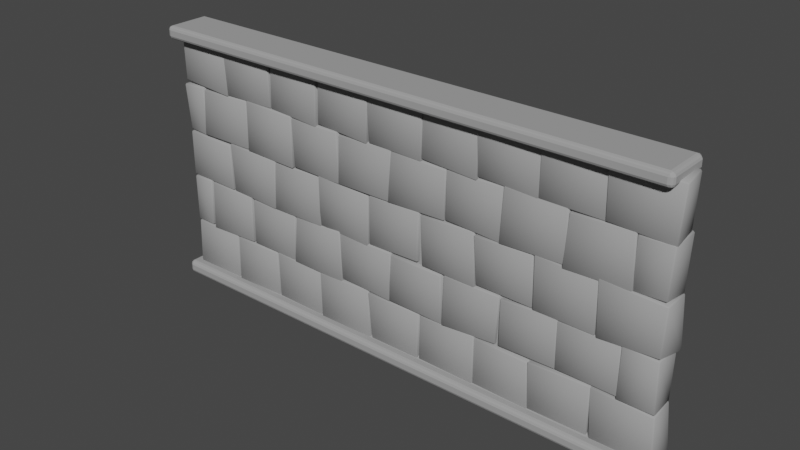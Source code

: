 # Source: Wall.blend  (saved by Blender 3.4.6; exported with 4.5.12 LTS)
import bpy
from mathutils import Matrix  # noqa: F401  (used for matrix-valued properties, if any)

bpy.ops.wm.read_factory_settings(use_empty=True)
scene = bpy.context.scene
scene.name = 'Scene'

# ---- collections
col_collection = bpy.data.collections.new('Collection'); scene.collection.children.link(col_collection)

# ---- materials (node trees are filled in below, after node groups)
mat_material_001 = bpy.data.materials.new('Material.001')
mat_material_001.use_transparent_shadow = False

# ---- material node trees
mat_material_001.use_nodes = True; mat_material_001.node_tree.nodes.clear()
_N = mat_material_001.node_tree.nodes; _L = mat_material_001.node_tree.links
n0 = _N.new('ShaderNodeBsdfPrincipled'); n0.name = 'Principled BSDF'; n0.location = (10, 300)
n0.distribution = 'GGX'
n0.subsurface_method = 'RANDOM_WALK_SKIN'
n0.inputs[0].default_value = (0.3519, 0.3519, 0.3519, 1.0)
n0.inputs[2].default_value = 0.7389
n0.inputs[3].default_value = 1.45
n0.inputs[13].default_value = 0.0
n0.inputs[27].default_value = (0.0, 0.0, 0.0, 1.0)
n0.inputs[28].default_value = 1.0
n1 = _N.new('ShaderNodeOutputMaterial'); n1.name = 'Material Output'; n1.location = (300, 300)
_L.new(n0.outputs[0], n1.inputs[0])
n1.is_active_output = True

# ---- world
world_world = bpy.data.worlds.new('World'); scene.world = world_world
world_world.use_nodes = True; world_world.node_tree.nodes.clear()
_N = world_world.node_tree.nodes; _L = world_world.node_tree.links
n0 = _N.new('ShaderNodeOutputWorld'); n0.name = 'World Output'; n0.location = (300, 300)
n1 = _N.new('ShaderNodeBackground'); n1.name = 'Background'; n1.location = (10, 300)
n1.inputs[0].default_value = (0.05088, 0.05088, 0.05088, 1.0)
_L.new(n1.outputs[0], n0.inputs[0])
n0.is_active_output = True
world_world.color = (0.05088, 0.05088, 0.05088)
world_world.use_sun_shadow = False
world_world.sun_shadow_jitter_overblur = 0.0

# ---- meshes
me_cube = bpy.data.meshes.new('Cube')
me_cube.from_pydata([(-3.833, -0.2017, 0.1647), (-3.809, -0.1913, 0.9083), (-3.833, 0.1903, 0.191), (-3.865, 0.1915, 0.9089), (-2.952, -0.1964, 0.1524), (-2.964, -0.1834, 0.9093), (-2.991, 0.1807, 0.1512), (-2.97, 0.1913, 0.8882), (-2.942, -0.2107, 0.1459), (-2.931, -0.1989, 0.8964), (-2.928, 0.1869, 0.1591), (-2.955, 0.19, 0.8979), (-2.097, -0.1862, 0.1806), (-2.126, -0.1908, 0.8995), (-2.105, 0.1833, 0.1714), (-2.069, 0.1847, 0.939), (-2.087, -0.1939, 0.1969), (-2.097, -0.2001, 0.9259), (-2.118, 0.1978, 0.1676), (-2.094, 0.2001, 0.9318), (-1.247, -0.1962, 0.1844), (-1.203, -0.1846, 0.8861), (-1.219, 0.183, 0.1822), (-1.232, 0.209, 0.926), (-1.236, -0.2067, 0.1669), (-1.252, -0.2067, 0.8949), (-1.221, 0.2026, 0.1684), (-1.199, 0.1765, 0.8833), (-0.3174, -0.1995, 0.1687), (-0.3651, -0.1825, 0.9299), (-0.3192, 0.1909, 0.1642), (-0.3443, 0.2032, 0.9294), (-0.2975, -0.1913, 0.1848), (-0.3681, -0.1992, 0.9008), (-0.3908, 0.1906, 0.1722), (-0.298, 0.1897, 0.8909), (0.5093, -0.2003, 0.1981), (0.5307, -0.1869, 0.8975), (0.528, 0.1918, 0.1894), (0.533, 0.1849, 0.8777), (0.5242, -0.1837, 0.1836), (0.5382, -0.1773, 0.8751), (0.5618, 0.1807, 0.1917), (0.5058, 0.2018, 0.904), (1.439, -0.1983, 0.1657), (1.437, -0.1964, 0.9329), (1.38, 0.1929, 0.1739), (1.412, 0.1852, 0.9059), (1.413, -0.1816, 0.1833), (1.403, -0.1798, 0.902), (1.38, 0.1838, 0.1445), (1.437, 0.1969, 0.8923), (2.298, -0.1986, 0.1605), (2.254, -0.2008, 0.8901), (2.264, 0.1876, 0.1621), (2.277, 0.209, 0.9222), (2.272, -0.1837, 0.1895), (2.265, -0.2132, 0.9147), (2.261, 0.2024, 0.176), (2.314, 0.1987, 0.8925), (3.151, -0.1896, 0.2047), (3.159, -0.1975, 0.9338), (3.133, 0.1991, 0.1908), (3.162, 0.209, 0.917), (3.185, -0.1982, 0.1747), (3.136, -0.1896, 0.927), (3.16, 0.1825, 0.1673), (3.157, 0.1752, 0.9095), (4.046, -0.1938, 0.164), (4.019, -0.1986, 0.8861), (4.072, 0.1905, 0.1648), (3.998, 0.1869, 0.9207), (-3.836, -0.1798, 0.9109), (-3.822, -0.1914, 1.657), (-3.813, 0.1752, 0.8923), (-3.856, 0.2023, 1.649), (-3.494, -0.1921, 0.9177), (-3.454, -0.1969, 1.671), (-3.46, 0.1809, 0.9176), (-3.435, 0.1901, 1.691), (-3.457, -0.1989, 0.878), (-3.427, -0.1942, 1.656), (-3.491, 0.1916, 0.9039), (-3.456, 0.1962, 1.671), (-2.605, -0.1949, 0.9176), (-2.588, -0.2056, 1.663), (-2.598, 0.1995, 0.8832), (-2.604, 0.2021, 1.617), (-2.576, -0.1893, 0.9104), (-2.559, -0.1973, 1.628), (-2.606, 0.1978, 0.9068), (-2.584, 0.1741, 1.665), (-1.759, -0.1882, 0.9011), (-1.718, -0.1843, 1.645), (-1.741, 0.1881, 0.902), (-1.694, 0.1959, 1.656), (-1.738, -0.2127, 0.9032), (-1.699, -0.1807, 1.634), (-1.741, 0.196, 0.9117), (-1.728, 0.1846, 1.635), (-0.8291, -0.1888, 0.867), (-0.8521, -0.2108, 1.676), (-0.8356, 0.2122, 0.9109), (-0.831, 0.1996, 1.663), (-0.8434, -0.1816, 0.9345), (-0.88, -0.1911, 1.66), (-0.8599, 0.2078, 0.9042), (-0.8395, 0.2023, 1.689), (0.04458, -0.2044, 0.9112), (0.04776, -0.1949, 1.649), (0.01998, 0.174, 0.9113), (0.03306, 0.1926, 1.671), (0.02163, -0.2058, 0.9205), (0.008324, -0.1783, 1.623), (0.02478, 0.1794, 0.9487), (0.05106, 0.2068, 1.681), (0.9026, -0.193, 0.8908), (0.8872, -0.1985, 1.618), (0.8994, 0.1994, 0.895), (0.9197, 0.1993, 1.659), (0.916, -0.2127, 0.8951), (0.9265, -0.1912, 1.642), (0.926, 0.1946, 0.9118), (0.9213, 0.2028, 1.609), (1.751, -0.1762, 0.9267), (1.802, -0.2007, 1.657), (1.743, 0.1887, 0.9307), (1.778, 0.2067, 1.678), (1.801, -0.1903, 0.9375), (1.806, -0.1884, 1.626), (1.795, 0.1974, 0.9144), (1.765, 0.1879, 1.621), (2.637, -0.1869, 0.9472), (2.646, -0.1948, 1.689), (2.663, 0.1997, 0.9053), (2.635, 0.194, 1.63), (2.636, -0.1845, 0.9477), (2.629, -0.195, 1.646), (2.653, 0.1926, 0.9359), (2.653, 0.1752, 1.652), (3.516, -0.192, 0.9387), (3.5, -0.1883, 1.658), (3.544, 0.208, 0.9118), (3.519, 0.1903, 1.631), (3.486, -0.1972, 0.9004), (3.501, -0.1966, 1.669), (3.528, 0.191, 0.9272), (3.543, 0.1919, 1.626), (4.013, -0.2022, 0.9061), (3.989, -0.1876, 1.637), (3.985, 0.2109, 0.8939), (4.005, 0.1978, 1.666), (-3.846, -0.1732, 1.668), (-3.817, -0.1935, 2.388), (-3.858, 0.1953, 1.628), (-3.792, 0.1982, 2.393), (-2.954, -0.2038, 1.663), (-2.985, -0.1961, 2.362), (-2.951, 0.1831, 1.688), (-2.994, 0.1811, 2.369), (-2.94, -0.1898, 1.652), (-2.967, -0.2029, 2.406), (-2.986, 0.2065, 1.647), (-2.981, 0.1982, 2.407), (-2.082, -0.2104, 1.626), (-2.053, -0.2024, 2.384), (-2.106, 0.1938, 1.661), (-2.074, 0.2112, 2.396), (-2.11, -0.1952, 1.616), (-2.071, -0.1886, 2.356), (-2.107, 0.2016, 1.643), (-2.083, 0.2015, 2.396), (-1.191, -0.2075, 1.64), (-1.217, -0.1744, 2.383), (-1.256, 0.1903, 1.657), (-1.197, 0.2092, 2.411), (-1.232, -0.19, 1.646), (-1.225, -0.206, 2.42), (-1.173, 0.1881, 1.633), (-1.197, 0.1877, 2.389), (-0.3378, -0.1967, 1.611), (-0.35, -0.175, 2.364), (-0.3563, 0.1795, 1.655), (-0.3548, 0.191, 2.366), (-0.3369, -0.1811, 1.644), (-0.3248, -0.1904, 2.384), (-0.3537, 0.1873, 1.669), (-0.3386, 0.202, 2.407), (0.4963, -0.1908, 1.673), (0.512, -0.1832, 2.403), (0.5535, 0.2106, 1.638), (0.52, 0.1881, 2.378), (0.5672, -0.1874, 1.645), (0.5266, -0.1784, 2.364), (0.5436, 0.1864, 1.659), (0.5395, 0.1889, 2.376), (1.419, -0.1926, 1.625), (1.375, -0.1811, 2.41), (1.404, 0.1947, 1.671), (1.404, 0.1923, 2.374), (1.419, -0.1773, 1.67), (1.385, -0.209, 2.379), (1.403, 0.2107, 1.65), (1.428, 0.1752, 2.386), (2.275, -0.1848, 1.663), (2.247, -0.1916, 2.396), (2.263, 0.1757, 1.66), (2.263, 0.1934, 2.364), (2.279, -0.2028, 1.655), (2.266, -0.2053, 2.422), (2.254, 0.2051, 1.648), (2.286, 0.1854, 2.388), (3.146, -0.1992, 1.639), (3.144, -0.1953, 2.377), (3.158, 0.1919, 1.632), (3.15, 0.191, 2.422), (3.158, -0.203, 1.619), (3.13, -0.2081, 2.424), (3.149, 0.1923, 1.675), (3.173, 0.1941, 2.365), (3.992, -0.1933, 1.664), (4.019, -0.1935, 2.366), (4.07, 0.1873, 1.633), (4.02, 0.1858, 2.386), (-3.808, -0.1893, 2.417), (-3.855, -0.208, 3.12), (-3.837, 0.1975, 2.366), (-3.83, 0.1861, 3.122), (-3.469, -0.1808, 2.381), (-3.463, -0.2015, 3.135), (-3.462, 0.191, 2.372), (-3.456, 0.1875, 3.171), (-3.489, -0.2083, 2.406), (-3.464, -0.1856, 3.106), (-3.472, 0.1971, 2.373), (-3.471, 0.1933, 3.148), (-2.592, -0.1956, 2.409), (-2.579, -0.1928, 3.146), (-2.577, 0.2011, 2.387), (-2.601, 0.1957, 3.107), (-2.584, -0.2036, 2.389), (-2.578, -0.1991, 3.156), (-2.566, 0.2004, 2.406), (-2.566, 0.1911, 3.115), (-1.697, -0.209, 2.369), (-1.701, -0.2044, 3.139), (-1.726, 0.1894, 2.417), (-1.713, 0.2076, 3.138), (-1.674, -0.1984, 2.399), (-1.72, -0.1846, 3.112), (-1.703, 0.1805, 2.393), (-1.707, 0.1992, 3.112), (-0.8224, -0.2071, 2.388), (-0.8598, -0.2141, 3.139), (-0.8283, 0.1788, 2.417), (-0.8238, 0.1864, 3.159), (-0.8491, -0.2141, 2.396), (-0.8553, -0.1833, 3.09), (-0.8489, 0.2076, 2.395), (-0.8587, 0.1958, 3.177), (0.03337, -0.2035, 2.396), (0.06199, -0.1852, 3.147), (-0.0111, 0.1984, 2.392), (0.05533, 0.2126, 3.142), (-0.004505, -0.2017, 2.383), (0.0432, -0.1831, 3.123), (0.07115, 0.1882, 2.397), (0.01332, 0.2004, 3.127), (0.9004, -0.1709, 2.394), (0.9434, -0.1985, 3.116), (0.927, 0.2026, 2.375), (0.8869, 0.1763, 3.139), (0.9264, -0.1818, 2.419), (0.9324, -0.1877, 3.117), (0.8894, 0.1766, 2.41), (0.9378, 0.1978, 3.129), (1.796, -0.1949, 2.382), (1.819, -0.1861, 3.145), (1.817, 0.2007, 2.378), (1.751, 0.178, 3.131), (1.75, -0.2065, 2.378), (1.796, -0.2084, 3.165), (1.809, 0.1953, 2.403), (1.774, 0.1976, 3.148), (2.689, -0.1993, 2.409), (2.679, -0.1904, 3.163), (2.675, 0.1999, 2.388), (2.639, 0.2009, 3.157), (2.644, -0.211, 2.358), (2.686, -0.1879, 3.101), (2.613, 0.1852, 2.379), (2.643, 0.205, 3.121), (3.566, -0.193, 2.375), (3.545, -0.2012, 3.145), (3.529, 0.2003, 2.379), (3.503, 0.1942, 3.138), (3.531, -0.1754, 2.378), (3.55, -0.1943, 3.104), (3.561, 0.1851, 2.384), (3.531, 0.2138, 3.136), (3.985, -0.1825, 2.401), (4.021, -0.1997, 3.127), (4.009, 0.1865, 2.362), (4.029, 0.204, 3.156), (-3.821, -0.1897, 3.176), (-3.831, -0.1913, 3.836), (-3.832, 0.1979, 3.087), (-3.833, 0.1865, 3.879), (-2.939, -0.2051, 3.122), (-2.953, -0.2027, 3.915), (-2.988, 0.191, 3.139), (-3.01, 0.1861, 3.869), (-3.01, -0.1874, 3.131), (-2.977, -0.2058, 3.881), (-2.968, 0.206, 3.13), (-2.952, 0.2069, 3.909), (-2.095, -0.1918, 3.152), (-2.102, -0.2057, 3.893), (-2.099, 0.1861, 3.127), (-2.123, 0.1879, 3.844), (-2.093, -0.1855, 3.15), (-2.078, -0.1773, 3.885), (-2.078, 0.1977, 3.097), (-2.115, 0.1921, 3.87), (-1.228, -0.2114, 3.102), (-1.224, -0.2004, 3.886), (-1.2, 0.2103, 3.102), (-1.216, 0.1857, 3.855), (-1.216, -0.1869, 3.15), (-1.195, -0.1853, 3.85), (-1.181, 0.1874, 3.114), (-1.189, 0.178, 3.876), (-0.3427, -0.1995, 3.099), (-0.312, -0.2061, 3.875), (-0.3646, 0.188, 3.136), (-0.3501, 0.2013, 3.879), (-0.3118, -0.1909, 3.122), (-0.37, -0.1904, 3.894), (-0.3541, 0.1993, 3.116), (-0.3627, 0.1981, 3.904), (0.5534, -0.195, 3.101), (0.5565, -0.1927, 3.88), (0.5397, 0.1862, 3.16), (0.5267, 0.1849, 3.858), (0.5363, -0.187, 3.142), (0.5546, -0.1766, 3.857), (0.5234, 0.1961, 3.087), (0.5152, 0.2065, 3.888), (1.402, -0.2075, 3.105), (1.42, -0.1931, 3.902), (1.425, 0.1984, 3.114), (1.4, 0.1886, 3.859), (1.389, -0.1825, 3.149), (1.374, -0.2082, 3.893), (1.429, 0.1885, 3.126), (1.421, 0.1749, 3.864), (2.28, -0.2091, 3.134), (2.274, -0.1822, 3.877), (2.237, 0.1861, 3.113), (2.274, 0.2076, 3.908), (2.26, -0.1973, 3.132), (2.274, -0.2074, 3.911), (2.293, 0.2123, 3.115), (2.274, 0.1933, 3.897), (3.174, -0.1899, 3.125), (3.152, -0.1803, 3.861), (3.154, 0.1929, 3.152), (3.163, 0.1844, 3.832), (3.148, -0.2085, 3.135), (3.124, -0.2035, 3.869), (3.142, 0.1902, 3.107), (3.135, 0.1865, 3.896), (4.025, -0.19, 3.092), (4.066, -0.1947, 3.866), (4.001, 0.1824, 3.138), (4.017, 0.2003, 3.88), (3.755, 0.1345, 2.0), (3.808, 0.09451, 2.0), (-3.808, 0.09451, 3.76), (-3.841, 0.1822, 3.8), (-3.755, 0.1345, 3.76), (-3.755, -0.1345, 2.0), (-3.808, -0.09451, 2.0), (-3.808, 0.09451, 2.0), (-3.755, 0.1345, 2.0), (-3.907, -0.35, 3.84), (-3.96, -0.31, 3.84), (-3.926, -0.3023, 3.8), (3.96, 0.31, 3.84), (3.926, 0.3023, 3.8), (3.907, 0.35, 3.84), (3.907, -0.35, 3.84), (3.926, -0.3023, 3.8), (3.96, -0.31, 3.84), (-3.96, -0.31, 3.96), (-3.907, -0.35, 3.96), (-3.907, -0.31, 4.0), (-3.96, 0.31, 3.96), (-3.907, 0.31, 4.0), (-3.907, 0.35, 3.96), (3.907, 0.35, 3.96), (3.907, 0.31, 4.0), (3.96, 0.31, 3.96), (3.96, -0.31, 3.96), (3.907, -0.31, 4.0), (3.907, -0.35, 3.96), (-3.96, 0.31, 3.84), (-3.907, 0.35, 3.84), (-3.926, 0.3023, 3.8), (3.755, 0.1345, 3.76), (3.841, 0.1822, 3.8), (3.808, 0.09451, 3.76), (3.808, -0.09451, 2.0), (3.755, -0.1345, 2.0), (3.808, -0.09451, 3.76), (3.841, -0.1822, 3.8), (3.755, -0.1345, 3.76), (-3.808, -0.09451, 3.76), (-3.755, -0.1345, 3.76), (-3.841, -0.1822, 3.8), (-3.808, 0.09451, 0.24), (-3.841, 0.1822, 0.2), (-3.755, 0.1345, 0.24), (-3.907, -0.35, 0.16), (-3.96, -0.31, 0.16), (-3.926, -0.3023, 0.2), (3.96, 0.31, 0.16), (3.926, 0.3023, 0.2), (3.907, 0.35, 0.16), (3.907, -0.35, 0.16), (3.926, -0.3023, 0.2), (3.96, -0.31, 0.16), (-3.96, -0.31, 0.04), (-3.907, -0.35, 0.04), (-3.907, -0.31, 0.0), (-3.96, 0.31, 0.04), (-3.907, 0.31, 0.0), (-3.907, 0.35, 0.04), (3.907, 0.35, 0.04), (3.907, 0.31, 0.0), (3.96, 0.31, 0.04), (3.96, -0.31, 0.04), (3.907, -0.31, 0.0), (3.907, -0.35, 0.04), (-3.96, 0.31, 0.16), (-3.907, 0.35, 0.16), (-3.926, 0.3023, 0.2), (3.755, 0.1345, 0.24), (3.841, 0.1822, 0.2), (3.808, 0.09451, 0.24), (3.808, -0.09451, 0.24), (3.841, -0.1822, 0.2), (3.755, -0.1345, 0.24), (-3.808, -0.09451, 0.24), (-3.755, -0.1345, 0.24), (-3.841, -0.1822, 0.2)], [], [(0, 1, 3, 2), (2, 3, 7, 6), (6, 7, 5, 4), (4, 5, 1, 0), (2, 6, 4, 0), (7, 3, 1, 5), (8, 9, 11, 10), (10, 11, 15, 14), (14, 15, 13, 12), (12, 13, 9, 8), (10, 14, 12, 8), (15, 11, 9, 13), (16, 17, 19, 18), (18, 19, 23, 22), (22, 23, 21, 20), (20, 21, 17, 16), (18, 22, 20, 16), (23, 19, 17, 21), (24, 25, 27, 26), (26, 27, 31, 30), (30, 31, 29, 28), (28, 29, 25, 24), (26, 30, 28, 24), (31, 27, 25, 29), (32, 33, 35, 34), (34, 35, 39, 38), (38, 39, 37, 36), (36, 37, 33, 32), (34, 38, 36, 32), (39, 35, 33, 37), (40, 41, 43, 42), (42, 43, 47, 46), (46, 47, 45, 44), (44, 45, 41, 40), (42, 46, 44, 40), (47, 43, 41, 45), (48, 49, 51, 50), (50, 51, 55, 54), (54, 55, 53, 52), (52, 53, 49, 48), (50, 54, 52, 48), (55, 51, 49, 53), (56, 57, 59, 58), (58, 59, 63, 62), (62, 63, 61, 60), (60, 61, 57, 56), (58, 62, 60, 56), (63, 59, 57, 61), (64, 65, 67, 66), (66, 67, 71, 70), (70, 71, 69, 68), (68, 69, 65, 64), (66, 70, 68, 64), (71, 67, 65, 69), (72, 73, 75, 74), (74, 75, 79, 78), (78, 79, 77, 76), (76, 77, 73, 72), (74, 78, 76, 72), (79, 75, 73, 77), (80, 81, 83, 82), (82, 83, 87, 86), (86, 87, 85, 84), (84, 85, 81, 80), (82, 86, 84, 80), (87, 83, 81, 85), (88, 89, 91, 90), (90, 91, 95, 94), (94, 95, 93, 92), (92, 93, 89, 88), (90, 94, 92, 88), (95, 91, 89, 93), (96, 97, 99, 98), (98, 99, 103, 102), (102, 103, 101, 100), (100, 101, 97, 96), (98, 102, 100, 96), (103, 99, 97, 101), (104, 105, 107, 106), (106, 107, 111, 110), (110, 111, 109, 108), (108, 109, 105, 104), (106, 110, 108, 104), (111, 107, 105, 109), (112, 113, 115, 114), (114, 115, 119, 118), (118, 119, 117, 116), (116, 117, 113, 112), (114, 118, 116, 112), (119, 115, 113, 117), (120, 121, 123, 122), (122, 123, 127, 126), (126, 127, 125, 124), (124, 125, 121, 120), (122, 126, 124, 120), (127, 123, 121, 125), (128, 129, 131, 130), (130, 131, 135, 134), (134, 135, 133, 132), (132, 133, 129, 128), (130, 134, 132, 128), (135, 131, 129, 133), (136, 137, 139, 138), (138, 139, 143, 142), (142, 143, 141, 140), (140, 141, 137, 136), (138, 142, 140, 136), (143, 139, 137, 141), (144, 145, 147, 146), (146, 147, 151, 150), (150, 151, 149, 148), (148, 149, 145, 144), (146, 150, 148, 144), (151, 147, 145, 149), (152, 153, 155, 154), (154, 155, 159, 158), (158, 159, 157, 156), (156, 157, 153, 152), (154, 158, 156, 152), (159, 155, 153, 157), (160, 161, 163, 162), (162, 163, 167, 166), (166, 167, 165, 164), (164, 165, 161, 160), (162, 166, 164, 160), (167, 163, 161, 165), (168, 169, 171, 170), (170, 171, 175, 174), (174, 175, 173, 172), (172, 173, 169, 168), (170, 174, 172, 168), (175, 171, 169, 173), (176, 177, 179, 178), (178, 179, 183, 182), (182, 183, 181, 180), (180, 181, 177, 176), (178, 182, 180, 176), (183, 179, 177, 181), (184, 185, 187, 186), (186, 187, 191, 190), (190, 191, 189, 188), (188, 189, 185, 184), (186, 190, 188, 184), (191, 187, 185, 189), (192, 193, 195, 194), (194, 195, 199, 198), (198, 199, 197, 196), (196, 197, 193, 192), (194, 198, 196, 192), (199, 195, 193, 197), (200, 201, 203, 202), (202, 203, 207, 206), (206, 207, 205, 204), (204, 205, 201, 200), (202, 206, 204, 200), (207, 203, 201, 205), (208, 209, 211, 210), (210, 211, 215, 214), (214, 215, 213, 212), (212, 213, 209, 208), (210, 214, 212, 208), (215, 211, 209, 213), (216, 217, 219, 218), (218, 219, 223, 222), (222, 223, 221, 220), (220, 221, 217, 216), (218, 222, 220, 216), (223, 219, 217, 221), (224, 225, 227, 226), (226, 227, 231, 230), (230, 231, 229, 228), (228, 229, 225, 224), (226, 230, 228, 224), (231, 227, 225, 229), (232, 233, 235, 234), (234, 235, 239, 238), (238, 239, 237, 236), (236, 237, 233, 232), (234, 238, 236, 232), (239, 235, 233, 237), (240, 241, 243, 242), (242, 243, 247, 246), (246, 247, 245, 244), (244, 245, 241, 240), (242, 246, 244, 240), (247, 243, 241, 245), (248, 249, 251, 250), (250, 251, 255, 254), (254, 255, 253, 252), (252, 253, 249, 248), (250, 254, 252, 248), (255, 251, 249, 253), (256, 257, 259, 258), (258, 259, 263, 262), (262, 263, 261, 260), (260, 261, 257, 256), (258, 262, 260, 256), (263, 259, 257, 261), (264, 265, 267, 266), (266, 267, 271, 270), (270, 271, 269, 268), (268, 269, 265, 264), (266, 270, 268, 264), (271, 267, 265, 269), (272, 273, 275, 274), (274, 275, 279, 278), (278, 279, 277, 276), (276, 277, 273, 272), (274, 278, 276, 272), (279, 275, 273, 277), (280, 281, 283, 282), (282, 283, 287, 286), (286, 287, 285, 284), (284, 285, 281, 280), (282, 286, 284, 280), (287, 283, 281, 285), (288, 289, 291, 290), (290, 291, 295, 294), (294, 295, 293, 292), (292, 293, 289, 288), (290, 294, 292, 288), (295, 291, 289, 293), (296, 297, 299, 298), (298, 299, 303, 302), (302, 303, 301, 300), (300, 301, 297, 296), (298, 302, 300, 296), (303, 299, 297, 301), (304, 305, 307, 306), (306, 307, 311, 310), (310, 311, 309, 308), (308, 309, 305, 304), (306, 310, 308, 304), (311, 307, 305, 309), (312, 313, 315, 314), (314, 315, 319, 318), (318, 319, 317, 316), (316, 317, 313, 312), (314, 318, 316, 312), (319, 315, 313, 317), (320, 321, 323, 322), (322, 323, 327, 326), (326, 327, 325, 324), (324, 325, 321, 320), (322, 326, 324, 320), (327, 323, 321, 325), (328, 329, 331, 330), (330, 331, 335, 334), (334, 335, 333, 332), (332, 333, 329, 328), (330, 334, 332, 328), (335, 331, 329, 333), (336, 337, 339, 338), (338, 339, 343, 342), (342, 343, 341, 340), (340, 341, 337, 336), (338, 342, 340, 336), (343, 339, 337, 341), (344, 345, 347, 346), (346, 347, 351, 350), (350, 351, 349, 348), (348, 349, 345, 344), (346, 350, 348, 344), (351, 347, 345, 349), (352, 353, 355, 354), (354, 355, 359, 358), (358, 359, 357, 356), (356, 357, 353, 352), (354, 358, 356, 352), (359, 355, 353, 357), (360, 361, 363, 362), (362, 363, 367, 366), (366, 367, 365, 364), (364, 365, 361, 360), (362, 366, 364, 360), (367, 363, 361, 365), (368, 369, 371, 370), (370, 371, 375, 374), (374, 375, 373, 372), (372, 373, 369, 368), (370, 374, 372, 368), (375, 371, 369, 373), (391, 405, 395, 385), (386, 394, 397, 406), (413, 416, 418, 381), (389, 392, 415, 410), (388, 402, 403, 393), (401, 398, 396, 404), (392, 387, 419, 415), (382, 417, 378, 383), (377, 411, 414, 412), (387, 408, 379, 419), (408, 389, 410, 379), (407, 399, 400, 390), (378, 379, 380), (385, 386, 387), (388, 389, 390), (391, 392, 393), (394, 395, 396), (397, 398, 399), (400, 401, 402), (403, 404, 405), (406, 407, 408), (409, 410, 411), (414, 415, 416), (417, 418, 419), (411, 377, 376, 409), (380, 384, 383, 378), (391, 385, 387, 392), (388, 393, 392, 389), (396, 398, 397, 394), (398, 401, 400, 399), (401, 404, 403, 402), (404, 396, 395, 405), (399, 407, 406, 397), (416, 413, 412, 414), (381, 418, 417, 382), (415, 419, 418, 416), (410, 415, 414, 411), (379, 410, 409, 380), (419, 379, 378, 417), (407, 390, 389, 408), (386, 406, 408, 387), (385, 395, 394, 386), (402, 388, 390, 400), (405, 391, 393, 403), (384, 380, 409, 376), (429, 423, 433, 443), (424, 444, 435, 432), (413, 381, 454, 452), (427, 448, 451, 430), (426, 431, 441, 440), (439, 442, 434, 436), (430, 451, 455, 425), (382, 383, 420, 453), (377, 412, 450, 449), (425, 455, 421, 446), (446, 421, 448, 427), (445, 428, 438, 437), (420, 422, 421), (423, 425, 424), (426, 428, 427), (429, 431, 430), (432, 434, 433), (435, 437, 436), (438, 440, 439), (441, 443, 442), (444, 446, 445), (447, 449, 448), (450, 452, 451), (453, 455, 454), (449, 447, 376, 377), (422, 420, 383, 384), (429, 430, 425, 423), (426, 427, 430, 431), (434, 432, 435, 436), (436, 437, 438, 439), (439, 440, 441, 442), (442, 443, 433, 434), (437, 435, 444, 445), (452, 450, 412, 413), (381, 382, 453, 454), (451, 452, 454, 455), (448, 449, 450, 451), (421, 422, 447, 448), (455, 453, 420, 421), (445, 446, 427, 428), (424, 425, 446, 444), (423, 424, 432, 433), (440, 438, 428, 426), (443, 441, 431, 429), (384, 376, 447, 422)])
me_cube.polygons.foreach_set('use_smooth', [1, 1, 1, 1, 1, 1, 1, 1, 1, 1, 1, 1, 1, 1, 1, 1, 1, 1, 1, 1, 1, 1, 1, 1, 1, 1, 1, 1, 1, 1, 1, 1, 1, 1, 1, 1, 1, 1, 1, 1, 1, 1, 1, 1, 1, 1, 1, 1, 1, 1, 1, 1, 1, 1, 1, 1, 1, 1, 1, 1, 1, 1, 1, 1, 1, 1, 1, 1, 1, 1, 1, 1, 1, 1, 1, 1, 1, 1, 1, 1, 1, 1, 1, 1, 1, 1, 1, 1, 1, 1, 1, 1, 1, 1, 1, 1, 1, 1, 1, 1, 1, 1, 1, 1, 1, 1, 1, 1, 1, 1, 1, 1, 1, 1, 1, 1, 1, 1, 1, 1, 1, 1, 1, 1, 1, 1, 1, 1, 1, 1, 1, 1, 1, 1, 1, 1, 1, 1, 1, 1, 1, 1, 1, 1, 1, 1, 1, 1, 1, 1, 1, 1, 1, 1, 1, 1, 1, 1, 1, 1, 1, 1, 1, 1, 1, 1, 1, 1, 1, 1, 1, 1, 1, 1, 1, 1, 1, 1, 1, 1, 1, 1, 1, 1, 1, 1, 1, 1, 1, 1, 1, 1, 1, 1, 1, 1, 1, 1, 1, 1, 1, 1, 1, 1, 1, 1, 1, 1, 1, 1, 1, 1, 1, 1, 1, 1, 1, 1, 1, 1, 1, 1, 1, 1, 1, 1, 1, 1, 1, 1, 1, 1, 1, 1, 1, 1, 1, 1, 1, 1, 1, 1, 1, 1, 1, 1, 1, 1, 1, 1, 1, 1, 1, 1, 1, 1, 1, 1, 1, 1, 1, 1, 1, 1, 1, 1, 1, 1, 1, 1, 1, 1, 1, 1, 1, 1, 1, 1, 1, 1, 1, 1, 0, 0, 0, 0, 0, 0, 0, 0, 0, 0, 0, 0, 0, 0, 0, 0, 0, 0, 0, 0, 0, 0, 0, 0, 0, 0, 0, 0, 0, 0, 0, 0, 0, 0, 0, 0, 0, 0, 0, 0, 0, 0, 0, 0, 0, 0, 0, 0, 0, 0, 0, 0, 0, 0, 0, 0, 0, 0, 0, 0, 0, 0, 0, 0, 0, 0, 0, 0, 0, 0, 0, 0, 0, 0, 0, 0, 0, 0, 0, 0, 0, 0, 0, 0, 0, 0, 0, 0, 0, 0])
_uv = me_cube.uv_layers.new(name='UVMap')
_uv.uv.foreach_set('vector', [0.375, 0.0, 0.625, 0.0, 0.625, 0.25, 0.375, 0.25, 0.375, 0.25, 0.625, 0.25, 0.625, 0.5, 0.375, 0.5, 0.375, 0.5, 0.625, 0.5, 0.625, 0.75, 0.375, 0.75, 0.375, 0.75, 0.625, 0.75, 0.625, 1.0, 0.375, 1.0, 0.125, 0.5, 0.375, 0.5, 0.375, 0.75, 0.125, 0.75, 0.625, 0.5, 0.875, 0.5, 0.875, 0.75, 0.625, 0.75, 0.375, 0.0, 0.625, 0.0, 0.625, 0.25, 0.375, 0.25, 0.375, 0.25, 0.625, 0.25, 0.625, 0.5, 0.375, 0.5, 0.375, 0.5, 0.625, 0.5, 0.625, 0.75, 0.375, 0.75, 0.375, 0.75, 0.625, 0.75, 0.625, 1.0, 0.375, 1.0, 0.125, 0.5, 0.375, 0.5, 0.375, 0.75, 0.125, 0.75, 0.625, 0.5, 0.875, 0.5, 0.875, 0.75, 0.625, 0.75, 0.375, 0.0, 0.625, 0.0, 0.625, 0.25, 0.375, 0.25, 0.375, 0.25, 0.625, 0.25, 0.625, 0.5, 0.375, 0.5, 0.375, 0.5, 0.625, 0.5, 0.625, 0.75, 0.375, 0.75, 0.375, 0.75, 0.625, 0.75, 0.625, 1.0, 0.375, 1.0, 0.125, 0.5, 0.375, 0.5, 0.375, 0.75, 0.125, 0.75, 0.625, 0.5, 0.875, 0.5, 0.875, 0.75, 0.625, 0.75, 0.375, 0.0, 0.625, 0.0, 0.625, 0.25, 0.375, 0.25, 0.375, 0.25, 0.625, 0.25, 0.625, 0.5, 0.375, 0.5, 0.375, 0.5, 0.625, 0.5, 0.625, 0.75, 0.375, 0.75, 0.375, 0.75, 0.625, 0.75, 0.625, 1.0, 0.375, 1.0, 0.125, 0.5, 0.375, 0.5, 0.375, 0.75, 0.125, 0.75, 0.625, 0.5, 0.875, 0.5, 0.875, 0.75, 0.625, 0.75, 0.375, 0.0, 0.625, 0.0, 0.625, 0.25, 0.375, 0.25, 0.375, 0.25, 0.625, 0.25, 0.625, 0.5, 0.375, 0.5, 0.375, 0.5, 0.625, 0.5, 0.625, 0.75, 0.375, 0.75, 0.375, 0.75, 0.625, 0.75, 0.625, 1.0, 0.375, 1.0, 0.125, 0.5, 0.375, 0.5, 0.375, 0.75, 0.125, 0.75, 0.625, 0.5, 0.875, 0.5, 0.875, 0.75, 0.625, 0.75, 0.375, 0.0, 0.625, 0.0, 0.625, 0.25, 0.375, 0.25, 0.375, 0.25, 0.625, 0.25, 0.625, 0.5, 0.375, 0.5, 0.375, 0.5, 0.625, 0.5, 0.625, 0.75, 0.375, 0.75, 0.375, 0.75, 0.625, 0.75, 0.625, 1.0, 0.375, 1.0, 0.125, 0.5, 0.375, 0.5, 0.375, 0.75, 0.125, 0.75, 0.625, 0.5, 0.875, 0.5, 0.875, 0.75, 0.625, 0.75, 0.375, 0.0, 0.625, 0.0, 0.625, 0.25, 0.375, 0.25, 0.375, 0.25, 0.625, 0.25, 0.625, 0.5, 0.375, 0.5, 0.375, 0.5, 0.625, 0.5, 0.625, 0.75, 0.375, 0.75, 0.375, 0.75, 0.625, 0.75, 0.625, 1.0, 0.375, 1.0, 0.125, 0.5, 0.375, 0.5, 0.375, 0.75, 0.125, 0.75, 0.625, 0.5, 0.875, 0.5, 0.875, 0.75, 0.625, 0.75, 0.375, 0.0, 0.625, 0.0, 0.625, 0.25, 0.375, 0.25, 0.375, 0.25, 0.625, 0.25, 0.625, 0.5, 0.375, 0.5, 0.375, 0.5, 0.625, 0.5, 0.625, 0.75, 0.375, 0.75, 0.375, 0.75, 0.625, 0.75, 0.625, 1.0, 0.375, 1.0, 0.125, 0.5, 0.375, 0.5, 0.375, 0.75, 0.125, 0.75, 0.625, 0.5, 0.875, 0.5, 0.875, 0.75, 0.625, 0.75, 0.375, 0.0, 0.625, 0.0, 0.625, 0.25, 0.375, 0.25, 0.375, 0.25, 0.625, 0.25, 0.625, 0.5, 0.375, 0.5, 0.375, 0.5, 0.625, 0.5, 0.625, 0.75, 0.375, 0.75, 0.375, 0.75, 0.625, 0.75, 0.625, 1.0, 0.375, 1.0, 0.125, 0.5, 0.375, 0.5, 0.375, 0.75, 0.125, 0.75, 0.625, 0.5, 0.875, 0.5, 0.875, 0.75, 0.625, 0.75, 0.375, 0.0, 0.625, 0.0, 0.625, 0.25, 0.375, 0.25, 0.375, 0.25, 0.625, 0.25, 0.625, 0.5, 0.375, 0.5, 0.375, 0.5, 0.625, 0.5, 0.625, 0.75, 0.375, 0.75, 0.375, 0.75, 0.625, 0.75, 0.625, 1.0, 0.375, 1.0, 0.125, 0.5, 0.375, 0.5, 0.375, 0.75, 0.125, 0.75, 0.625, 0.5, 0.875, 0.5, 0.875, 0.75, 0.625, 0.75, 0.375, 0.0, 0.625, 0.0, 0.625, 0.25, 0.375, 0.25, 0.375, 0.25, 0.625, 0.25, 0.625, 0.5, 0.375, 0.5, 0.375, 0.5, 0.625, 0.5, 0.625, 0.75, 0.375, 0.75, 0.375, 0.75, 0.625, 0.75, 0.625, 1.0, 0.375, 1.0, 0.125, 0.5, 0.375, 0.5, 0.375, 0.75, 0.125, 0.75, 0.625, 0.5, 0.875, 0.5, 0.875, 0.75, 0.625, 0.75, 0.375, 0.0, 0.625, 0.0, 0.625, 0.25, 0.375, 0.25, 0.375, 0.25, 0.625, 0.25, 0.625, 0.5, 0.375, 0.5, 0.375, 0.5, 0.625, 0.5, 0.625, 0.75, 0.375, 0.75, 0.375, 0.75, 0.625, 0.75, 0.625, 1.0, 0.375, 1.0, 0.125, 0.5, 0.375, 0.5, 0.375, 0.75, 0.125, 0.75, 0.625, 0.5, 0.875, 0.5, 0.875, 0.75, 0.625, 0.75, 0.375, 0.0, 0.625, 0.0, 0.625, 0.25, 0.375, 0.25, 0.375, 0.25, 0.625, 0.25, 0.625, 0.5, 0.375, 0.5, 0.375, 0.5, 0.625, 0.5, 0.625, 0.75, 0.375, 0.75, 0.375, 0.75, 0.625, 0.75, 0.625, 1.0, 0.375, 1.0, 0.125, 0.5, 0.375, 0.5, 0.375, 0.75, 0.125, 0.75, 0.625, 0.5, 0.875, 0.5, 0.875, 0.75, 0.625, 0.75, 0.375, 0.0, 0.625, 0.0, 0.625, 0.25, 0.375, 0.25, 0.375, 0.25, 0.625, 0.25, 0.625, 0.5, 0.375, 0.5, 0.375, 0.5, 0.625, 0.5, 0.625, 0.75, 0.375, 0.75, 0.375, 0.75, 0.625, 0.75, 0.625, 1.0, 0.375, 1.0, 0.125, 0.5, 0.375, 0.5, 0.375, 0.75, 0.125, 0.75, 0.625, 0.5, 0.875, 0.5, 0.875, 0.75, 0.625, 0.75, 0.375, 0.0, 0.625, 0.0, 0.625, 0.25, 0.375, 0.25, 0.375, 0.25, 0.625, 0.25, 0.625, 0.5, 0.375, 0.5, 0.375, 0.5, 0.625, 0.5, 0.625, 0.75, 0.375, 0.75, 0.375, 0.75, 0.625, 0.75, 0.625, 1.0, 0.375, 1.0, 0.125, 0.5, 0.375, 0.5, 0.375, 0.75, 0.125, 0.75, 0.625, 0.5, 0.875, 0.5, 0.875, 0.75, 0.625, 0.75, 0.375, 0.0, 0.625, 0.0, 0.625, 0.25, 0.375, 0.25, 0.375, 0.25, 0.625, 0.25, 0.625, 0.5, 0.375, 0.5, 0.375, 0.5, 0.625, 0.5, 0.625, 0.75, 0.375, 0.75, 0.375, 0.75, 0.625, 0.75, 0.625, 1.0, 0.375, 1.0, 0.125, 0.5, 0.375, 0.5, 0.375, 0.75, 0.125, 0.75, 0.625, 0.5, 0.875, 0.5, 0.875, 0.75, 0.625, 0.75, 0.375, 0.0, 0.625, 0.0, 0.625, 0.25, 0.375, 0.25, 0.375, 0.25, 0.625, 0.25, 0.625, 0.5, 0.375, 0.5, 0.375, 0.5, 0.625, 0.5, 0.625, 0.75, 0.375, 0.75, 0.375, 0.75, 0.625, 0.75, 0.625, 1.0, 0.375, 1.0, 0.125, 0.5, 0.375, 0.5, 0.375, 0.75, 0.125, 0.75, 0.625, 0.5, 0.875, 0.5, 0.875, 0.75, 0.625, 0.75, 0.375, 0.0, 0.625, 0.0, 0.625, 0.25, 0.375, 0.25, 0.375, 0.25, 0.625, 0.25, 0.625, 0.5, 0.375, 0.5, 0.375, 0.5, 0.625, 0.5, 0.625, 0.75, 0.375, 0.75, 0.375, 0.75, 0.625, 0.75, 0.625, 1.0, 0.375, 1.0, 0.125, 0.5, 0.375, 0.5, 0.375, 0.75, 0.125, 0.75, 0.625, 0.5, 0.875, 0.5, 0.875, 0.75, 0.625, 0.75, 0.375, 0.0, 0.625, 0.0, 0.625, 0.25, 0.375, 0.25, 0.375, 0.25, 0.625, 0.25, 0.625, 0.5, 0.375, 0.5, 0.375, 0.5, 0.625, 0.5, 0.625, 0.75, 0.375, 0.75, 0.375, 0.75, 0.625, 0.75, 0.625, 1.0, 0.375, 1.0, 0.125, 0.5, 0.375, 0.5, 0.375, 0.75, 0.125, 0.75, 0.625, 0.5, 0.875, 0.5, 0.875, 0.75, 0.625, 0.75, 0.375, 0.0, 0.625, 0.0, 0.625, 0.25, 0.375, 0.25, 0.375, 0.25, 0.625, 0.25, 0.625, 0.5, 0.375, 0.5, 0.375, 0.5, 0.625, 0.5, 0.625, 0.75, 0.375, 0.75, 0.375, 0.75, 0.625, 0.75, 0.625, 1.0, 0.375, 1.0, 0.125, 0.5, 0.375, 0.5, 0.375, 0.75, 0.125, 0.75, 0.625, 0.5, 0.875, 0.5, 0.875, 0.75, 0.625, 0.75, 0.375, 0.0, 0.625, 0.0, 0.625, 0.25, 0.375, 0.25, 0.375, 0.25, 0.625, 0.25, 0.625, 0.5, 0.375, 0.5, 0.375, 0.5, 0.625, 0.5, 0.625, 0.75, 0.375, 0.75, 0.375, 0.75, 0.625, 0.75, 0.625, 1.0, 0.375, 1.0, 0.125, 0.5, 0.375, 0.5, 0.375, 0.75, 0.125, 0.75, 0.625, 0.5, 0.875, 0.5, 0.875, 0.75, 0.625, 0.75, 0.375, 0.0, 0.625, 0.0, 0.625, 0.25, 0.375, 0.25, 0.375, 0.25, 0.625, 0.25, 0.625, 0.5, 0.375, 0.5, 0.375, 0.5, 0.625, 0.5, 0.625, 0.75, 0.375, 0.75, 0.375, 0.75, 0.625, 0.75, 0.625, 1.0, 0.375, 1.0, 0.125, 0.5, 0.375, 0.5, 0.375, 0.75, 0.125, 0.75, 0.625, 0.5, 0.875, 0.5, 0.875, 0.75, 0.625, 0.75, 0.375, 0.0, 0.625, 0.0, 0.625, 0.25, 0.375, 0.25, 0.375, 0.25, 0.625, 0.25, 0.625, 0.5, 0.375, 0.5, 0.375, 0.5, 0.625, 0.5, 0.625, 0.75, 0.375, 0.75, 0.375, 0.75, 0.625, 0.75, 0.625, 1.0, 0.375, 1.0, 0.125, 0.5, 0.375, 0.5, 0.375, 0.75, 0.125, 0.75, 0.625, 0.5, 0.875, 0.5, 0.875, 0.75, 0.625, 0.75, 0.375, 0.0, 0.625, 0.0, 0.625, 0.25, 0.375, 0.25, 0.375, 0.25, 0.625, 0.25, 0.625, 0.5, 0.375, 0.5, 0.375, 0.5, 0.625, 0.5, 0.625, 0.75, 0.375, 0.75, 0.375, 0.75, 0.625, 0.75, 0.625, 1.0, 0.375, 1.0, 0.125, 0.5, 0.375, 0.5, 0.375, 0.75, 0.125, 0.75, 0.625, 0.5, 0.875, 0.5, 0.875, 0.75, 0.625, 0.75, 0.375, 0.0, 0.625, 0.0, 0.625, 0.25, 0.375, 0.25, 0.375, 0.25, 0.625, 0.25, 0.625, 0.5, 0.375, 0.5, 0.375, 0.5, 0.625, 0.5, 0.625, 0.75, 0.375, 0.75, 0.375, 0.75, 0.625, 0.75, 0.625, 1.0, 0.375, 1.0, 0.125, 0.5, 0.375, 0.5, 0.375, 0.75, 0.125, 0.75, 0.625, 0.5, 0.875, 0.5, 0.875, 0.75, 0.625, 0.75, 0.375, 0.0, 0.625, 0.0, 0.625, 0.25, 0.375, 0.25, 0.375, 0.25, 0.625, 0.25, 0.625, 0.5, 0.375, 0.5, 0.375, 0.5, 0.625, 0.5, 0.625, 0.75, 0.375, 0.75, 0.375, 0.75, 0.625, 0.75, 0.625, 1.0, 0.375, 1.0, 0.125, 0.5, 0.375, 0.5, 0.375, 0.75, 0.125, 0.75, 0.625, 0.5, 0.875, 0.5, 0.875, 0.75, 0.625, 0.75, 0.375, 0.0, 0.625, 0.0, 0.625, 0.25, 0.375, 0.25, 0.375, 0.25, 0.625, 0.25, 0.625, 0.5, 0.375, 0.5, 0.375, 0.5, 0.625, 0.5, 0.625, 0.75, 0.375, 0.75, 0.375, 0.75, 0.625, 0.75, 0.625, 1.0, 0.375, 1.0, 0.125, 0.5, 0.375, 0.5, 0.375, 0.75, 0.125, 0.75, 0.625, 0.5, 0.875, 0.5, 0.875, 0.75, 0.625, 0.75, 0.375, 0.0, 0.625, 0.0, 0.625, 0.25, 0.375, 0.25, 0.375, 0.25, 0.625, 0.25, 0.625, 0.5, 0.375, 0.5, 0.375, 0.5, 0.625, 0.5, 0.625, 0.75, 0.375, 0.75, 0.375, 0.75, 0.625, 0.75, 0.625, 1.0, 0.375, 1.0, 0.125, 0.5, 0.375, 0.5, 0.375, 0.75, 0.125, 0.75, 0.625, 0.5, 0.875, 0.5, 0.875, 0.75, 0.625, 0.75, 0.375, 0.0, 0.625, 0.0, 0.625, 0.25, 0.375, 0.25, 0.375, 0.25, 0.625, 0.25, 0.625, 0.5, 0.375, 0.5, 0.375, 0.5, 0.625, 0.5, 0.625, 0.75, 0.375, 0.75, 0.375, 0.75, 0.625, 0.75, 0.625, 1.0, 0.375, 1.0, 0.125, 0.5, 0.375, 0.5, 0.375, 0.75, 0.125, 0.75, 0.625, 0.5, 0.875, 0.5, 0.875, 0.75, 0.625, 0.75, 0.375, 0.0, 0.625, 0.0, 0.625, 0.25, 0.375, 0.25, 0.375, 0.25, 0.625, 0.25, 0.625, 0.5, 0.375, 0.5, 0.375, 0.5, 0.625, 0.5, 0.625, 0.75, 0.375, 0.75, 0.375, 0.75, 0.625, 0.75, 0.625, 1.0, 0.375, 1.0, 0.125, 0.5, 0.375, 0.5, 0.375, 0.75, 0.125, 0.75, 0.625, 0.5, 0.875, 0.5, 0.875, 0.75, 0.625, 0.75, 0.375, 0.0, 0.625, 0.0, 0.625, 0.25, 0.375, 0.25, 0.375, 0.25, 0.625, 0.25, 0.625, 0.5, 0.375, 0.5, 0.375, 0.5, 0.625, 0.5, 0.625, 0.75, 0.375, 0.75, 0.375, 0.75, 0.625, 0.75, 0.625, 1.0, 0.375, 1.0, 0.125, 0.5, 0.375, 0.5, 0.375, 0.75, 0.125, 0.75, 0.625, 0.5, 0.875, 0.5, 0.875, 0.75, 0.625, 0.75, 0.375, 0.0, 0.625, 0.0, 0.625, 0.25, 0.375, 0.25, 0.375, 0.25, 0.625, 0.25, 0.625, 0.5, 0.375, 0.5, 0.375, 0.5, 0.625, 0.5, 0.625, 0.75, 0.375, 0.75, 0.375, 0.75, 0.625, 0.75, 0.625, 1.0, 0.375, 1.0, 0.125, 0.5, 0.375, 0.5, 0.375, 0.75, 0.125, 0.75, 0.625, 0.5, 0.875, 0.5, 0.875, 0.75, 0.625, 0.75, 0.375, 0.0, 0.625, 0.0, 0.625, 0.25, 0.375, 0.25, 0.375, 0.25, 0.625, 0.25, 0.625, 0.5, 0.375, 0.5, 0.375, 0.5, 0.625, 0.5, 0.625, 0.75, 0.375, 0.75, 0.375, 0.75, 0.625, 0.75, 0.625, 1.0, 0.375, 1.0, 0.125, 0.5, 0.375, 0.5, 0.375, 0.75, 0.125, 0.75, 0.625, 0.5, 0.875, 0.5, 0.875, 0.75, 0.625, 0.75, 0.375, 0.0, 0.625, 0.0, 0.625, 0.25, 0.375, 0.25, 0.375, 0.25, 0.625, 0.25, 0.625, 0.5, 0.375, 0.5, 0.375, 0.5, 0.625, 0.5, 0.625, 0.75, 0.375, 0.75, 0.375, 0.75, 0.625, 0.75, 0.625, 1.0, 0.375, 1.0, 0.125, 0.5, 0.375, 0.5, 0.375, 0.75, 0.125, 0.75, 0.625, 0.5, 0.875, 0.5, 0.875, 0.75, 0.625, 0.75, 0.375, 0.0, 0.625, 0.0, 0.625, 0.25, 0.375, 0.25, 0.375, 0.25, 0.625, 0.25, 0.625, 0.5, 0.375, 0.5, 0.375, 0.5, 0.625, 0.5, 0.625, 0.75, 0.375, 0.75, 0.375, 0.75, 0.625, 0.75, 0.625, 1.0, 0.375, 1.0, 0.125, 0.5, 0.375, 0.5, 0.375, 0.75, 0.125, 0.75, 0.625, 0.5, 0.875, 0.5, 0.875, 0.75, 0.625, 0.75, 0.375, 0.0, 0.625, 0.0, 0.625, 0.25, 0.375, 0.25, 0.375, 0.25, 0.625, 0.25, 0.625, 0.5, 0.375, 0.5, 0.375, 0.5, 0.625, 0.5, 0.625, 0.75, 0.375, 0.75, 0.375, 0.75, 0.625, 0.75, 0.625, 1.0, 0.375, 1.0, 0.125, 0.5, 0.375, 0.5, 0.375, 0.75, 0.125, 0.75, 0.625, 0.5, 0.875, 0.5, 0.875, 0.75, 0.625, 0.75, 0.375, 0.0, 0.625, 0.0, 0.625, 0.25, 0.375, 0.25, 0.375, 0.25, 0.625, 0.25, 0.625, 0.5, 0.375, 0.5, 0.375, 0.5, 0.625, 0.5, 0.625, 0.75, 0.375, 0.75, 0.375, 0.75, 0.625, 0.75, 0.625, 1.0, 0.375, 1.0, 0.125, 0.5, 0.375, 0.5, 0.375, 0.75, 0.125, 0.75, 0.625, 0.5, 0.875, 0.5, 0.875, 0.75, 0.625, 0.75, 0.375, 0.0, 0.625, 0.0, 0.625, 0.25, 0.375, 0.25, 0.375, 0.25, 0.625, 0.25, 0.625, 0.5, 0.375, 0.5, 0.375, 0.5, 0.625, 0.5, 0.625, 0.75, 0.375, 0.75, 0.375, 0.75, 0.625, 0.75, 0.625, 1.0, 0.375, 1.0, 0.125, 0.5, 0.375, 0.5, 0.375, 0.75, 0.125, 0.75, 0.625, 0.5, 0.875, 0.5, 0.875, 0.75, 0.625, 0.75, 0.375, 0.0, 0.625, 0.0, 0.625, 0.25, 0.375, 0.25, 0.375, 0.25, 0.625, 0.25, 0.625, 0.5, 0.375, 0.5, 0.375, 0.5, 0.625, 0.5, 0.625, 0.75, 0.375, 0.75, 0.375, 0.75, 0.625, 0.75, 0.625, 1.0, 0.375, 1.0, 0.125, 0.5, 0.375, 0.5, 0.375, 0.75, 0.125, 0.75, 0.625, 0.5, 0.875, 0.5, 0.875, 0.75, 0.625, 0.75, 0.375, 0.0, 0.625, 0.0, 0.625, 0.25, 0.375, 0.25, 0.375, 0.25, 0.625, 0.25, 0.625, 0.5, 0.375, 0.5, 0.375, 0.5, 0.625, 0.5, 0.625, 0.75, 0.375, 0.75, 0.375, 0.75, 0.625, 0.75, 0.625, 1.0, 0.375, 1.0, 0.125, 0.5, 0.375, 0.5, 0.375, 0.75, 0.125, 0.75, 0.625, 0.5, 0.875, 0.5, 0.875, 0.75, 0.625, 0.75, 0.375, 0.0, 0.625, 0.0, 0.625, 0.25, 0.375, 0.25, 0.375, 0.25, 0.625, 0.25, 0.625, 0.5, 0.375, 0.5, 0.375, 0.5, 0.625, 0.5, 0.625, 0.75, 0.375, 0.75, 0.375, 0.75, 0.625, 0.75, 0.625, 1.0, 0.375, 1.0, 0.125, 0.5, 0.375, 0.5, 0.375, 0.75, 0.125, 0.75, 0.625, 0.5, 0.875, 0.5, 0.875, 0.75, 0.625, 0.75, 0.375, 0.0, 0.625, 0.0, 0.625, 0.25, 0.375, 0.25, 0.375, 0.25, 0.625, 0.25, 0.625, 0.5, 0.375, 0.5, 0.375, 0.5, 0.625, 0.5, 0.625, 0.75, 0.375, 0.75, 0.375, 0.75, 0.625, 0.75, 0.625, 1.0, 0.375, 1.0, 0.125, 0.5, 0.375, 0.5, 0.375, 0.75, 0.125, 0.75, 0.625, 0.5, 0.875, 0.5, 0.875, 0.75, 0.625, 0.75, 0.375, 0.0, 0.625, 0.0, 0.625, 0.25, 0.375, 0.25, 0.375, 0.25, 0.625, 0.25, 0.625, 0.5, 0.375, 0.5, 0.375, 0.5, 0.625, 0.5, 0.625, 0.75, 0.375, 0.75, 0.375, 0.75, 0.625, 0.75, 0.625, 1.0, 0.375, 1.0, 0.125, 0.5, 0.375, 0.5, 0.375, 0.75, 0.125, 0.75, 0.625, 0.5, 0.875, 0.5, 0.875, 0.75, 0.625, 0.75, 0.375, 0.0, 0.625, 0.0, 0.625, 0.25, 0.375, 0.25, 0.375, 0.25, 0.625, 0.25, 0.625, 0.5, 0.375, 0.5, 0.375, 0.5, 0.625, 0.5, 0.625, 0.75, 0.375, 0.75, 0.375, 0.75, 0.625, 0.75, 0.625, 1.0, 0.375, 1.0, 0.125, 0.5, 0.375, 0.5, 0.375, 0.75, 0.125, 0.75, 0.625, 0.5, 0.875, 0.5, 0.875, 0.75, 0.625, 0.75, 0.375, 0.0, 0.625, 0.0, 0.625, 0.25, 0.375, 0.25, 0.375, 0.25, 0.625, 0.25, 0.625, 0.5, 0.375, 0.5, 0.375, 0.5, 0.625, 0.5, 0.625, 0.75, 0.375, 0.75, 0.375, 0.75, 0.625, 0.75, 0.625, 1.0, 0.375, 1.0, 0.125, 0.5, 0.375, 0.5, 0.375, 0.75, 0.125, 0.75, 0.625, 0.5, 0.875, 0.5, 0.875, 0.75, 0.625, 0.75, 0.375, 0.0, 0.625, 0.0, 0.625, 0.25, 0.375, 0.25, 0.375, 0.25, 0.625, 0.25, 0.625, 0.5, 0.375, 0.5, 0.375, 0.5, 0.625, 0.5, 0.625, 0.75, 0.375, 0.75, 0.375, 0.75, 0.625, 0.75, 0.625, 1.0, 0.375, 1.0, 0.125, 0.5, 0.375, 0.5, 0.375, 0.75, 0.125, 0.75, 0.625, 0.5, 0.875, 0.5, 0.875, 0.75, 0.625, 0.75, 0.375, 0.0, 0.625, 0.0, 0.625, 0.25, 0.375, 0.25, 0.375, 0.25, 0.625, 0.25, 0.625, 0.5, 0.375, 0.5, 0.375, 0.5, 0.625, 0.5, 0.625, 0.75, 0.375, 0.75, 0.375, 0.75, 0.625, 0.75, 0.625, 1.0, 0.375, 1.0, 0.125, 0.5, 0.375, 0.5, 0.375, 0.75, 0.125, 0.75, 0.625, 0.5, 0.875, 0.5, 0.875, 0.75, 0.625, 0.75, 0.605, 0.7517, 0.62, 0.7517, 0.62, 0.9983, 0.605, 0.9983, 0.605, 0.01429, 0.62, 0.01429, 0.62, 0.2357, 0.605, 0.2357, 0.375, 0.7517, 0.595, 0.7517, 0.595, 0.9983, 0.375, 0.9983, 0.6, 0.5, 0.6, 0.75, 0.6, 0.75, 0.6, 0.5, 0.605, 0.5143, 0.62, 0.5143, 0.62, 0.7357, 0.605, 0.7357, 0.6267, 0.5143, 0.8733, 0.5143, 0.8733, 0.7357, 0.6267, 0.7357, 0.6, 0.75, 0.6, 1.0, 0.6, 1.0, 0.6, 0.75, 0.375, 0.03717, 0.595, 0.03717, 0.595, 0.2128, 0.375, 0.2128, 0.375, 0.5372, 0.595, 0.5372, 0.595, 0.7128, 0.375, 0.7128, 0.6, 0.0, 0.6, 0.25, 0.6, 0.25, 0.6, 0.0, 0.6, 0.25, 0.6, 0.5, 0.6, 0.5, 0.6, 0.25, 0.605, 0.2517, 0.62, 0.2517, 0.62, 0.4983, 0.605, 0.4983, 0.595, 0.2128, 0.6, 0.25, 0.595, 0.2517, 0.6, 0.0, 0.6, 0.01429, 0.6, 0.0, 0.605, 0.5143, 0.6, 0.5, 0.605, 0.4983, 0.605, 0.7517, 0.6, 0.75, 0.605, 0.7357, 0.62, 0.01429, 0.62, 0.0, 0.625, 0.01429, 0.62, 0.2357, 0.625, 0.2357, 0.62, 0.25, 0.62, 0.4983, 0.625, 0.4983, 0.62, 0.5, 0.62, 0.75, 0.625, 0.7517, 0.62, 0.7517, 0.605, 0.2357, 0.605, 0.2517, 0.6, 0.25, 0.595, 0.4983, 0.6, 0.5, 0.595, 0.5372, 0.595, 0.7128, 0.6, 0.75, 0.595, 0.7517, 0.595, 0.03717, 0.595, 0.0, 0.6, 0.0, 0.595, 0.5372, 0.375, 0.5372, 0.375, 0.4983, 0.595, 0.4983, 0.595, 0.2517, 0.375, 0.2517, 0.375, 0.2128, 0.595, 0.2128, 0.605, 0.7517, 0.605, 0.9983, 0.6, 1.0, 0.6, 0.75, 0.605, 0.5143, 0.605, 0.7357, 0.6, 0.75, 0.6, 0.5, 0.625, 0.01429, 0.625, 0.2357, 0.62, 0.2357, 0.62, 0.01429, 0.625, 0.2517, 0.625, 0.4983, 0.62, 0.4983, 0.62, 0.2517, 0.6267, 0.5143, 0.6267, 0.7357, 0.62, 0.7357, 0.62, 0.5143, 0.625, 0.7517, 0.625, 0.9983, 0.62, 0.9983, 0.62, 0.7517, 0.62, 0.2517, 0.605, 0.2517, 0.605, 0.2357, 0.62, 0.2357, 0.595, 0.7517, 0.375, 0.7517, 0.375, 0.7128, 0.595, 0.7128, 0.375, 0.0, 0.595, 0.0, 0.595, 0.03717, 0.375, 0.03717, 0.6, 0.75, 0.6, 1.0, 0.595, 0.9983, 0.595, 0.7517, 0.6, 0.5, 0.6, 0.75, 0.595, 0.7128, 0.595, 0.5372, 0.6, 0.25, 0.6, 0.5, 0.595, 0.4983, 0.595, 0.2517, 0.6, 0.0, 0.6, 0.25, 0.595, 0.2128, 0.595, 0.03717, 0.605, 0.2517, 0.605, 0.4983, 0.6, 0.5, 0.6, 0.25, 0.605, 0.01429, 0.605, 0.2357, 0.6, 0.25, 0.6, 0.0, 0.605, 0.0, 0.62, 0.0, 0.62, 0.01429, 0.605, 0.01429, 0.62, 0.5143, 0.605, 0.5143, 0.605, 0.4983, 0.62, 0.4983, 0.62, 0.7517, 0.605, 0.7517, 0.605, 0.7357, 0.62, 0.7357, 0.375, 0.2517, 0.595, 0.2517, 0.595, 0.4983, 0.375, 0.4983, 0.605, 0.7517, 0.605, 0.9983, 0.62, 0.9983, 0.62, 0.7517, 0.605, 0.01429, 0.605, 0.2357, 0.62, 0.2357, 0.62, 0.01429, 0.375, 0.7517, 0.375, 0.9983, 0.595, 0.9983, 0.595, 0.7517, 0.6, 0.5, 0.6, 0.5, 0.6, 0.75, 0.6, 0.75, 0.605, 0.5143, 0.605, 0.7357, 0.62, 0.7357, 0.62, 0.5143, 0.6267, 0.5143, 0.6267, 0.7357, 0.8733, 0.7357, 0.8733, 0.5143, 0.6, 0.75, 0.6, 0.75, 0.6, 1.0, 0.6, 1.0, 0.375, 0.03717, 0.375, 0.2128, 0.595, 0.2128, 0.595, 0.03717, 0.375, 0.5372, 0.375, 0.7128, 0.595, 0.7128, 0.595, 0.5372, 0.6, 0.0, 0.6, 0.0, 0.6, 0.25, 0.6, 0.25, 0.6, 0.25, 0.6, 0.25, 0.6, 0.5, 0.6, 0.5, 0.605, 0.2517, 0.605, 0.4983, 0.62, 0.4983, 0.62, 0.2517, 0.595, 0.2128, 0.595, 0.2517, 0.6, 0.25, 0.6, 0.0, 0.6, 0.0, 0.6, 0.01429, 0.605, 0.5143, 0.605, 0.4983, 0.6, 0.5, 0.605, 0.7517, 0.605, 0.7357, 0.6, 0.75, 0.62, 0.01429, 0.625, 0.01429, 0.62, 0.0, 0.62, 0.2357, 0.62, 0.25, 0.625, 0.2357, 0.62, 0.4983, 0.62, 0.5, 0.625, 0.4983, 0.62, 0.75, 0.62, 0.7517, 0.625, 0.7517, 0.605, 0.2357, 0.6, 0.25, 0.605, 0.2517, 0.595, 0.4983, 0.595, 0.5372, 0.6, 0.5, 0.595, 0.7128, 0.595, 0.7517, 0.6, 0.75, 0.595, 0.03717, 0.6, 0.0, 0.595, 0.0, 0.595, 0.5372, 0.595, 0.4983, 0.375, 0.4983, 0.375, 0.5372, 0.595, 0.2517, 0.595, 0.2128, 0.375, 0.2128, 0.375, 0.2517, 0.605, 0.7517, 0.6, 0.75, 0.6, 1.0, 0.605, 0.9983, 0.605, 0.5143, 0.6, 0.5, 0.6, 0.75, 0.605, 0.7357, 0.625, 0.01429, 0.62, 0.01429, 0.62, 0.2357, 0.625, 0.2357, 0.625, 0.2517, 0.62, 0.2517, 0.62, 0.4983, 0.625, 0.4983, 0.6267, 0.5143, 0.62, 0.5143, 0.62, 0.7357, 0.6267, 0.7357, 0.625, 0.7517, 0.62, 0.7517, 0.62, 0.9983, 0.625, 0.9983, 0.62, 0.2517, 0.62, 0.2357, 0.605, 0.2357, 0.605, 0.2517, 0.595, 0.7517, 0.595, 0.7128, 0.375, 0.7128, 0.375, 0.7517, 0.375, 0.0, 0.375, 0.03717, 0.595, 0.03717, 0.595, 0.0, 0.6, 0.75, 0.595, 0.7517, 0.595, 0.9983, 0.6, 1.0, 0.6, 0.5, 0.595, 0.5372, 0.595, 0.7128, 0.6, 0.75, 0.6, 0.25, 0.595, 0.2517, 0.595, 0.4983, 0.6, 0.5, 0.6, 0.0, 0.595, 0.03717, 0.595, 0.2128, 0.6, 0.25, 0.605, 0.2517, 0.6, 0.25, 0.6, 0.5, 0.605, 0.4983, 0.605, 0.01429, 0.6, 0.0, 0.6, 0.25, 0.605, 0.2357, 0.605, 0.0, 0.605, 0.01429, 0.62, 0.01429, 0.62, 0.0, 0.62, 0.5143, 0.62, 0.4983, 0.605, 0.4983, 0.605, 0.5143, 0.62, 0.7517, 0.62, 0.7357, 0.605, 0.7357, 0.605, 0.7517, 0.375, 0.2517, 0.375, 0.4983, 0.595, 0.4983, 0.595, 0.2517])
me_cube.materials.append(mat_material_001)
me_cube.update()

# ---- objects
ob_cube = bpy.data.objects.new('Cube', me_cube)

# ---- transforms, parenting, visibility, modifiers, constraints
ob_cube.location = (0.0, 0.0, 0.0)
_m = ob_cube.modifiers.new('Bevel', 'BEVEL')
_m.width = 0.05
_m.width_pct = 0.05

# ---- collection membership
col_collection.objects.link(ob_cube)

# ---- scene / render settings (as saved in the file)
scene.frame_start = 1; scene.frame_end = 250; scene.frame_set(1)
scene.render.engine = 'BLENDER_EEVEE_NEXT'
scene.cycles.sampling_pattern = 'TABULATED_SOBOL'
scene.cycles.use_light_tree = False
scene.view_settings.view_transform = 'Filmic'
bpy.context.view_layer.update()

# ---- added for rendering (the .blend has no active camera and no usable light): camera, sun
cam_auto = bpy.data.cameras.new('AutoCamera')
cam_auto.lens = 50.0
cam_auto.sensor_width = 36.0
cam_auto.clip_end = 1000.0
ob_auto_camera = bpy.data.objects.new('AutoCamera', cam_auto)
scene.collection.objects.link(ob_auto_camera)
ob_auto_camera.location = (8.37997, -9.99022, 8.66015)
ob_auto_camera.rotation_euler = (1.09748, -7.21219e-08, 0.694738)
scene.camera = ob_auto_camera
light_auto_sun = bpy.data.lights.new('AutoSun', 'SUN')
light_auto_sun.energy = 3.0
light_auto_sun.angle = 0.0523599
ob_auto_sun = bpy.data.objects.new('AutoSun', light_auto_sun)
scene.collection.objects.link(ob_auto_sun)
ob_auto_sun.rotation_euler = (0.872665, 0.174533, 0.523599)
bpy.context.view_layer.update()
